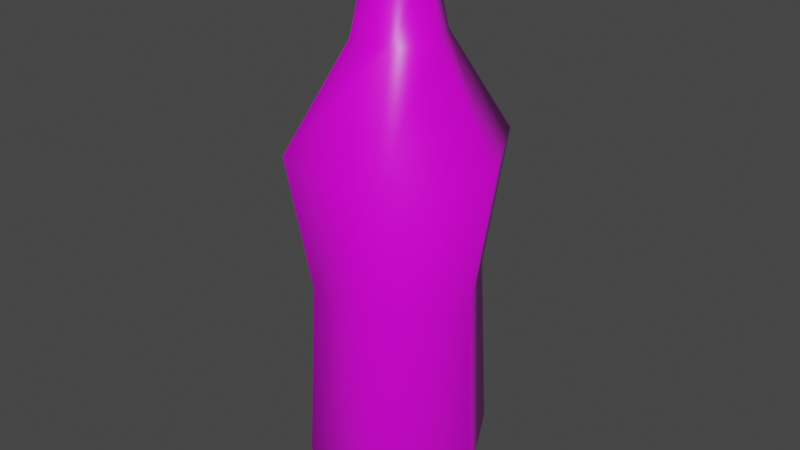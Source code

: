 # Source: drink_1.blend  (saved by Blender 3.3.6; exported with 4.5.12 LTS)
import bpy
from mathutils import Matrix  # noqa: F401  (used for matrix-valued properties, if any)

bpy.ops.wm.read_factory_settings(use_empty=True)
scene = bpy.context.scene
scene.name = 'Scene'

# ---- collections
col_collection = bpy.data.collections.new('Collection'); scene.collection.children.link(col_collection)

# ---- images (referenced by path relative to the original .blend; pixels are not part of the script)
import os
ASSET_DIR = os.environ.get("B2B_ASSET_DIR", "")  # directory of the original .blend (textures are referenced by path, not embedded)
HERE = os.path.dirname(os.path.abspath(__file__))  # packed textures are extracted next to this script under _unpacked/

def load_image(name, relpath, width, height, colorspace="sRGB"):
    """Load a texture the original file referenced (path relative to the .blend, or extracted next to this script)."""
    p = next((c for c in (os.path.join(HERE, relpath), os.path.join(ASSET_DIR, relpath)) if relpath and os.path.exists(c)), "")
    if p:
        img = bpy.data.images.load(p, check_existing=True)
        img.name = name
    else:  # same state as the original file: an image datablock whose file is absent (Cycles renders it pink)
        img = bpy.data.images.new(name, width, height)
        img.source = "FILE"
        img.filepath = "//" + (relpath or name)
    img.colorspace_settings.name = colorspace
    return img
img_textures_png = load_image('Textures.png', 'Textures.png', 1024, 1024, 'sRGB')

# ---- materials (node trees are filled in below, after node groups)
mat_material_002 = bpy.data.materials.new('Material.002')
mat_material_002.use_transparent_shadow = False
mat_material_002.diffuse_color = (1.0, 1.0, 1.0, 1.0)
mat_material_002.roughness = 0.364
mat_material_002.specular_intensity = 0.4145

# ---- material node trees
mat_material_002.use_nodes = True; mat_material_002.node_tree.nodes.clear()
_N = mat_material_002.node_tree.nodes; _L = mat_material_002.node_tree.links
n0 = _N.new('ShaderNodeBsdfPrincipled'); n0.name = 'Principled BSDF'; n0.location = (10, 300)
n0.distribution = 'GGX'
n0.subsurface_method = 'RANDOM_WALK_SKIN'
n0.inputs[2].default_value = 0.364
n0.inputs[3].default_value = 1.45
n0.inputs[13].default_value = 0.4145
n0.inputs[27].default_value = (0.0, 0.0, 0.0, 1.0)
n0.inputs[28].default_value = 1.0
n1 = _N.new('ShaderNodeOutputMaterial'); n1.name = 'Material Output'; n1.location = (300, 300)
n2 = _N.new('ShaderNodeNormalMap'); n2.name = 'Normal Map'; n2.location = (-300, -300)
n2.label = 'Normal/Map'
n2.inputs[0].default_value = 0.0
n3 = _N.new('ShaderNodeTexImage'); n3.name = 'Image Texture'; n3.location = (-300, 600)
n3.image = img_textures_png
_L.new(n0.outputs[0], n1.inputs[0])
_L.new(n2.outputs[0], n0.inputs[5])
_L.new(n3.outputs[0], n0.inputs[0])
n1.is_active_output = True

# ---- world
world_world = bpy.data.worlds.new('World'); scene.world = world_world
world_world.use_nodes = True; world_world.node_tree.nodes.clear()
_N = world_world.node_tree.nodes; _L = world_world.node_tree.links
n0 = _N.new('ShaderNodeOutputWorld'); n0.name = 'World Output'; n0.location = (300, 300)
n1 = _N.new('ShaderNodeBackground'); n1.name = 'Background'; n1.location = (10, 300)
n1.inputs[0].default_value = (0.05088, 0.05088, 0.05088, 1.0)
_L.new(n1.outputs[0], n0.inputs[0])
n0.is_active_output = True
world_world.color = (0.05088, 0.05088, 0.05088)
world_world.use_sun_shadow = False
world_world.sun_shadow_jitter_overblur = 0.0

# ---- meshes
me_mesh_024 = bpy.data.meshes.new('Mesh.024')
me_mesh_024.from_pydata([(0.02409, 1.388e-08, 0.04519), (0.03991, 0.2916, 0.07491), (-0.02713, 1.388e-08, 0.0435), (-0.04492, 0.2916, 0.07201), (-0.05116, 1.388e-08, -0.001712), (-0.08482, 0.2916, -0.002862), (-0.02401, 1.388e-08, -0.04517), (-0.03994, 0.2916, -0.07489), (0.0271, 1.388e-08, -0.04353), (0.04489, 0.2916, -0.07204), (0.05119, 1.388e-08, 0.001791), (0.08485, 0.2916, 0.002885), (-0.01876, 0.371, 0.03003), (0.01665, 0.371, 0.03129), (-0.03545, 0.371, -0.00122), (-0.01668, 0.371, -0.03132), (0.01873, 0.371, -0.03012), (0.03542, 0.371, 0.001189), (-0.01301, 0.42, 0.02089), (0.01156, 0.42, 0.02171), (-0.02456, 0.42, -0.0008365), (-0.01159, 0.42, -0.02169), (0.01298, 0.42, -0.02087), (0.02459, 0.42, 0.0008055), (0.03137, 0.1822, 0.05887), (0.06667, 0.1822, 0.002283), (0.03526, 0.1822, -0.05661), (-0.03135, 0.1822, -0.05885), (-0.06665, 0.1822, -0.002259), (-0.03529, 0.1822, 0.05658), (0.03466, 0.0365, 0.06495), (0.07368, 0.0365, 0.002502), (0.03898, 0.0365, -0.06257), (-0.03469, 0.0365, -0.06498), (-0.07371, 0.0365, -0.002478), (-0.03901, 0.0365, 0.0626), (-0.01471, 0.4162, 0.02357), (0.01304, 0.4162, 0.0245), (-0.02774, 0.4162, -0.0009459), (-0.01307, 0.4162, -0.02448), (0.01468, 0.4162, -0.02355), (0.02771, 0.4162, 0.0009149), (-0.01383, 0.4501, 0.02221), (0.01233, 0.4501, 0.02308), (-0.0262, 0.4501, -0.0008911), (-0.0123, 0.4501, -0.02311), (0.01386, 0.4501, -0.02224), (0.02617, 0.4501, 0.0008602)], [], [(29, 24, 1, 3), (28, 29, 3, 5), (27, 28, 5, 7), (26, 27, 7, 9), (7, 5, 14, 15), (25, 26, 9, 11), (24, 25, 11, 1), (14, 12, 18, 20), (1, 11, 17, 13), (9, 7, 15, 16), (5, 3, 12, 14), (11, 9, 16, 17), (3, 1, 13, 12), (17, 16, 22, 23), (15, 14, 20, 21), (12, 13, 19, 18), (13, 17, 23, 19), (16, 15, 21, 22), (30, 31, 25, 24), (31, 32, 26, 25), (32, 33, 27, 26), (33, 34, 28, 27), (34, 35, 29, 28), (35, 30, 24, 29), (10, 31, 30, 0), (8, 32, 31, 10), (6, 33, 32, 8), (4, 34, 33, 6), (2, 35, 34, 4), (0, 30, 35, 2), (42, 43, 47, 46, 45, 44), (41, 40, 46, 47), (39, 38, 44, 45), (36, 37, 43, 42), (37, 41, 47, 43), (40, 39, 45, 46), (38, 36, 42, 44), (0, 2, 4, 6, 8, 10)])
me_mesh_024.polygons.foreach_set('use_smooth', [True] * 38)
_k = set([(0, 2), (0, 10), (2, 4), (4, 6), (6, 8), (8, 10), (42, 43), (42, 44), (43, 47), (44, 45), (45, 46), (46, 47)])
me_mesh_024.attributes.new('sharp_edge', 'BOOLEAN', 'EDGE').data.foreach_set('value', [ (min(e.vertices), max(e.vertices)) in _k for e in me_mesh_024.edges])
_uv = me_mesh_024.uv_layers.new(name='map1')
_uv.uv.foreach_set('vector', [0.0469, 0.6735, 0.04669, 0.6735, 0.04666, 0.6731, 0.04693, 0.6731, 0.0472, 0.6735, 0.04701, 0.6735, 0.04696, 0.6731, 0.0472, 0.6731, 0.04739, 0.6735, 0.0472, 0.6735, 0.0472, 0.6731, 0.04744, 0.6731, 0.04749, 0.6734, 0.04771, 0.6734, 0.04774, 0.6737, 0.04746, 0.6737, 0.7667, 0.7846, 0.7666, 0.7846, 0.7666, 0.7844, 0.7666, 0.7844, 0.04801, 0.6735, 0.04781, 0.6735, 0.04776, 0.6731, 0.04801, 0.6731, 0.04819, 0.6735, 0.04801, 0.6735, 0.04801, 0.6731, 0.04824, 0.6731, 0.8793, 0.4226, 0.8792, 0.4226, 0.8792, 0.4225, 0.8793, 0.4225, 0.7672, 0.7846, 0.7671, 0.7846, 0.767, 0.7844, 0.7671, 0.7844, 0.7667, 0.785, 0.7669, 0.785, 0.7668, 0.7851, 0.7668, 0.7851, 0.7666, 0.7846, 0.7664, 0.7846, 0.7665, 0.7844, 0.7666, 0.7844, 0.7671, 0.7846, 0.7669, 0.7846, 0.767, 0.7844, 0.767, 0.7844, 0.7664, 0.7846, 0.7662, 0.7846, 0.7663, 0.7844, 0.7664, 0.7844, 0.8799, 0.4226, 0.8798, 0.4226, 0.8798, 0.4225, 0.8799, 0.4225, 0.8793, 0.4226, 0.8793, 0.4226, 0.8793, 0.4225, 0.8793, 0.4225, 0.879, 0.4226, 0.8789, 0.4226, 0.8789, 0.4225, 0.879, 0.4225, 0.88, 0.4226, 0.8799, 0.4226, 0.8799, 0.4225, 0.88, 0.4225, 0.8795, 0.4235, 0.8796, 0.4235, 0.8796, 0.4236, 0.8796, 0.4236, 0.7672, 0.7851, 0.7671, 0.7851, 0.767, 0.7848, 0.7672, 0.7848, 0.7671, 0.7851, 0.7669, 0.7851, 0.7669, 0.7848, 0.767, 0.7848, 0.7667, 0.7844, 0.7669, 0.7844, 0.7669, 0.7847, 0.7667, 0.7847, 0.7667, 0.7851, 0.7666, 0.7851, 0.7666, 0.7848, 0.7667, 0.7848, 0.7666, 0.7851, 0.7664, 0.7851, 0.7665, 0.7848, 0.7666, 0.7848, 0.7664, 0.7851, 0.7662, 0.7851, 0.7663, 0.7848, 0.7664, 0.7848, 0.767, 0.7852, 0.7671, 0.7851, 0.7672, 0.7851, 0.7671, 0.7852, 0.7669, 0.7852, 0.7669, 0.7851, 0.7671, 0.7851, 0.767, 0.7852, 0.7669, 0.7844, 0.7669, 0.7844, 0.7667, 0.7844, 0.7668, 0.7844, 0.7666, 0.7852, 0.7666, 0.7851, 0.7667, 0.7851, 0.7667, 0.7852, 0.7665, 0.7852, 0.7664, 0.7851, 0.7666, 0.7851, 0.7666, 0.7852, 0.7663, 0.7852, 0.7662, 0.7851, 0.7664, 0.7851, 0.7664, 0.7852, 0.04671, 0.6726, 0.04671, 0.6727, 0.04664, 0.6727, 0.04656, 0.6727, 0.04656, 0.6726, 0.04663, 0.6725, 0.04588, 0.6726, 0.04588, 0.6727, 0.04577, 0.6727, 0.04577, 0.6726, 0.04587, 0.6724, 0.04587, 0.6725, 0.04576, 0.6725, 0.04576, 0.6724, 0.04708, 0.6725, 0.04699, 0.6725, 0.04699, 0.6724, 0.04708, 0.6724, 0.04588, 0.6726, 0.04588, 0.6726, 0.04577, 0.6726, 0.04577, 0.6726, 0.0471, 0.6724, 0.04719, 0.6724, 0.04719, 0.6725, 0.04711, 0.6725, 0.04587, 0.6725, 0.04587, 0.6725, 0.04576, 0.6725, 0.04576, 0.6725, 0.7663, 0.7852, 0.7664, 0.7852, 0.7666, 0.7852, 0.7667, 0.7852, 0.7668, 0.7844, 0.767, 0.7852])
_uv.active_render = True
_uv = me_mesh_024.uv_layers.new(name='UVMap')
_uv.uv.foreach_set('vector', [0.6056, 0.8598, 0.6062, 0.8597, 0.6062, 0.8612, 0.6056, 0.8612, 0.6086, 0.855, 0.6092, 0.855, 0.6092, 0.8565, 0.6086, 0.8565, 0.6073, 0.855, 0.6086, 0.855, 0.6086, 0.8565, 0.6073, 0.8565, 0.6066, 0.855, 0.6073, 0.855, 0.6073, 0.8565, 0.6066, 0.8565, 0.5888, 0.5905, 0.5901, 0.5905, 0.5897, 0.5913, 0.5892, 0.5913, 0.6076, 0.8597, 0.6082, 0.8598, 0.6082, 0.8612, 0.6076, 0.8612, 0.6062, 0.8597, 0.6076, 0.8597, 0.6076, 0.8612, 0.6062, 0.8612, 0.3234, 0.1231, 0.3236, 0.1231, 0.3236, 0.1241, 0.3234, 0.1241, 0.5878, 0.5952, 0.5891, 0.5952, 0.5887, 0.596, 0.5882, 0.596, 0.5921, 0.5968, 0.5921, 0.5982, 0.5914, 0.5978, 0.5914, 0.5973, 0.5938, 0.603, 0.5938, 0.6016, 0.5945, 0.602, 0.5945, 0.6025, 0.591, 0.5961, 0.5921, 0.5968, 0.5914, 0.5973, 0.591, 0.597, 0.5938, 0.6016, 0.5949, 0.6009, 0.5949, 0.6018, 0.5945, 0.602, 0.3224, 0.1278, 0.3226, 0.1279, 0.3226, 0.1288, 0.3224, 0.1288, 0.3229, 0.1231, 0.3234, 0.1231, 0.3234, 0.1241, 0.3229, 0.1241, 0.3216, 0.1279, 0.3219, 0.1278, 0.3219, 0.1288, 0.3216, 0.1288, 0.3219, 0.1278, 0.3224, 0.1278, 0.3224, 0.1288, 0.3219, 0.1288, 0.3227, 0.1231, 0.3229, 0.1231, 0.3229, 0.1241, 0.3227, 0.1241, 0.5878, 0.5928, 0.5891, 0.5928, 0.5891, 0.5937, 0.5878, 0.5937, 0.5891, 0.5928, 0.5898, 0.5928, 0.5898, 0.5938, 0.5891, 0.5937, 0.5882, 0.5881, 0.5888, 0.5881, 0.5888, 0.589, 0.5882, 0.589, 0.5888, 0.5881, 0.5901, 0.5881, 0.5901, 0.589, 0.5888, 0.589, 0.5901, 0.5881, 0.5908, 0.5881, 0.5908, 0.589, 0.5901, 0.589, 0.5871, 0.5928, 0.5878, 0.5928, 0.5878, 0.5937, 0.5871, 0.5938, 0.5891, 0.5924, 0.5891, 0.5928, 0.5878, 0.5928, 0.5878, 0.5924, 0.5898, 0.5925, 0.5898, 0.5928, 0.5891, 0.5928, 0.5891, 0.5924, 0.5888, 0.5877, 0.5888, 0.5881, 0.5882, 0.5881, 0.5882, 0.5877, 0.5901, 0.5877, 0.5901, 0.5881, 0.5888, 0.5881, 0.5888, 0.5877, 0.5908, 0.5877, 0.5908, 0.5881, 0.5901, 0.5881, 0.5901, 0.5877, 0.5878, 0.5924, 0.5878, 0.5928, 0.5871, 0.5928, 0.5871, 0.5925, 0.5975, 0.8635, 0.5975, 0.8641, 0.597, 0.8644, 0.5966, 0.8641, 0.5966, 0.8635, 0.597, 0.8633, 0.6067, 0.8589, 0.6067, 0.8592, 0.6063, 0.8592, 0.6063, 0.8589, 0.6065, 0.8512, 0.6065, 0.8506, 0.6068, 0.8506, 0.6068, 0.8511, 0.6067, 0.858, 0.6067, 0.8583, 0.6063, 0.8583, 0.6063, 0.8581, 0.6067, 0.8583, 0.6067, 0.8589, 0.6063, 0.8589, 0.6063, 0.8583, 0.6065, 0.8515, 0.6065, 0.8512, 0.6068, 0.8511, 0.6068, 0.8514, 0.6065, 0.8506, 0.6065, 0.8503, 0.6068, 0.8503, 0.6068, 0.8506, 0.5878, 0.5924, 0.5871, 0.5925, 0.5901, 0.5877, 0.5888, 0.5877, 0.5882, 0.5877, 0.5891, 0.5924])
_uv = me_mesh_024.uv_layers.new(name='UVChannel_1')
_uv.uv.foreach_set('vector', [0.0, 0.0, 0.0, 0.0, 0.0, 0.0, 0.0, 0.0, 0.0, 0.0, 0.0, 0.0, 0.0, 0.0, 0.0, 0.0, 0.0, 0.0, 0.0, 0.0, 0.0, 0.0, 0.0, 0.0, 0.0, 0.0, 0.0, 0.0, 0.0, 0.0, 0.0, 0.0, 0.0, 0.0, 0.0, 0.0, 0.0, 0.0, 0.0, 0.0, 0.0, 0.0, 0.0, 0.0, 0.0, 0.0, 0.0, 0.0, 0.0, 0.0, 0.0, 0.0, 0.0, 0.0, 0.0, 0.0, 0.0, 0.0, 0.0, 0.0, 0.0, 0.0, 0.0, 0.0, 0.0, 0.0, 0.0, 0.0, 0.0, 0.0, 0.0, 0.0, 0.0, 0.0, 0.0, 0.0, 0.0, 0.0, 0.0, 0.0, 0.0, 0.0, 0.0, 0.0, 0.0, 0.0, 0.0, 0.0, 0.0, 0.0, 0.0, 0.0, 0.0, 0.0, 0.0, 0.0, 0.0, 0.0, 0.0, 0.0, 0.0, 0.0, 0.0, 0.0, 0.0, 0.0, 0.0, 0.0, 0.0, 0.0, 0.0, 0.0, 0.0, 0.0, 0.0, 0.0, 0.0, 0.0, 0.0, 0.0, 0.0, 0.0, 0.0, 0.0, 0.0, 0.0, 0.0, 0.0, 0.0, 0.0, 0.0, 0.0, 0.0, 0.0, 0.0, 0.0, 0.0, 0.0, 0.0, 0.0, 0.0, 0.0, 0.0, 0.0, 0.0, 0.0, 0.0, 0.0, 0.0, 0.0, 0.0, 0.0, 0.0, 0.0, 0.0, 0.0, 0.0, 0.0, 0.0, 0.0, 0.0, 0.0, 0.0, 0.0, 0.0, 0.0, 0.0, 0.0, 0.0, 0.0, 0.0, 0.0, 0.0, 0.0, 0.0, 0.0, 0.0, 0.0, 0.0, 0.0, 0.0, 0.0, 0.0, 0.0, 0.0, 0.0, 0.0, 0.0, 0.0, 0.0, 0.0, 0.0, 0.0, 0.0, 0.0, 0.0, 0.0, 0.0, 0.0, 0.0, 0.0, 0.0, 0.0, 0.0, 0.0, 0.0, 0.0, 0.0, 0.0, 0.0, 0.0, 0.0, 0.0, 0.0, 0.0, 0.0, 0.0, 0.0, 0.0, 0.0, 0.0, 0.0, 0.0, 0.0, 0.0, 0.0, 0.0, 0.0, 0.0, 0.0, 0.0, 0.0, 0.0, 0.0, 0.0, 0.0, 0.0, 0.0, 0.0, 0.0, 0.0, 0.0, 0.0, 0.0, 0.0, 0.0, 0.0, 0.0, 0.0, 0.0, 0.0, 0.0, 0.0, 0.0, 0.0, 0.0, 0.0, 0.0, 0.0, 0.0, 0.0, 0.0, 0.0, 0.0, 0.0, 0.0, 0.0, 0.0, 0.0, 0.0, 0.0, 0.0, 0.0, 0.0, 0.0, 0.0, 0.0, 0.0, 0.0, 0.0, 0.0, 0.0, 0.0, 0.0, 0.0, 0.0, 0.0, 0.0, 0.0, 0.0, 0.0, 0.0, 0.0, 0.0, 0.0, 0.0, 0.0, 0.0, 0.0, 0.0, 0.0, 0.0, 0.0, 0.0, 0.0, 0.0, 0.0, 0.0, 0.0, 0.0, 0.0, 0.0])
me_mesh_024.materials.append(mat_material_002)
me_mesh_024.update()
me_mesh_024.normals_split_custom_set([tuple(v) for v in zip(*[iter([-0.528, -0.06028, 0.8471, 0.4693, -0.0604, 0.8809, 0.4627, 0.1764, 0.8688, -0.521, 0.1762, 0.8352, -0.9976, -0.06023, -0.03396, -0.528, -0.06028, 0.8471, -0.521, 0.1762, 0.8352, -0.9838, 0.1761, -0.03324, -0.4695, -0.06033, -0.8808, -0.9976, -0.06023, -0.03396, -0.9838, 0.1761, -0.03324, -0.4632, 0.1761, -0.8686, 0.5277, -0.06036, -0.8473, -0.4695, -0.06033, -0.8808, -0.4632, 0.1761, -0.8686, 0.5206, 0.1761, -0.8354, -0.4632, 0.1761, -0.8686, -0.9838, 0.1761, -0.03324, -0.9168, 0.3982, -0.03101, -0.4315, 0.3983, -0.8095, 0.9976, -0.06038, 0.03397, 0.5277, -0.06036, -0.8473, 0.5206, 0.1761, -0.8354, 0.9838, 0.1763, 0.03338, 0.4693, -0.0604, 0.8809, 0.9976, -0.06038, 0.03397, 0.9838, 0.1763, 0.03338, 0.4627, 0.1764, 0.8688, -0.9168, 0.3982, -0.03101, -0.4857, 0.3979, 0.7783, -0.5167, 0.216, 0.8285, -0.9757, 0.2167, -0.03279, 0.4627, 0.1764, 0.8688, 0.9838, 0.1763, 0.03338, 0.9168, 0.3982, 0.03092, 0.4311, 0.3981, 0.8098, 0.5206, 0.1761, -0.8354, -0.4632, 0.1761, -0.8686, -0.4315, 0.3983, -0.8095, 0.485, 0.3982, -0.7786, -0.9838, 0.1761, -0.03324, -0.521, 0.1762, 0.8352, -0.4857, 0.3979, 0.7783, -0.9168, 0.3982, -0.03101, 0.9838, 0.1763, 0.03338, 0.5206, 0.1761, -0.8354, 0.485, 0.3982, -0.7786, 0.9168, 0.3982, 0.03092, -0.521, 0.1762, 0.8352, 0.4627, 0.1764, 0.8688, 0.4311, 0.3981, 0.8098, -0.4857, 0.3979, 0.7783, 0.9168, 0.3982, 0.03092, 0.485, 0.3982, -0.7786, 0.5161, 0.2169, -0.8286, 0.9758, 0.2164, 0.0325, -0.4315, 0.3983, -0.8095, -0.9168, 0.3982, -0.03101, -0.9757, 0.2167, -0.03279, -0.4596, 0.2173, -0.8611, -0.4857, 0.3979, 0.7783, 0.4311, 0.3981, 0.8098, 0.459, 0.216, 0.8618, -0.5167, 0.216, 0.8285, 0.4311, 0.3981, 0.8098, 0.9168, 0.3982, 0.03092, 0.9758, 0.2164, 0.0325, 0.459, 0.216, 0.8618, 0.485, 0.3982, -0.7786, -0.4315, 0.3983, -0.8095, -0.4596, 0.2173, -0.8611, 0.5161, 0.2169, -0.8286, 0.4581, -0.229, 0.8589, 0.9728, -0.2291, 0.03315, 0.9976, -0.06038, 0.03397, 0.4693, -0.0604, 0.8809, 0.9728, -0.2291, 0.03315, 0.5146, -0.2292, -0.8262, 0.5277, -0.06036, -0.8473, 0.9976, -0.06038, 0.03397, 0.5146, -0.2292, -0.8262, -0.4583, -0.2293, -0.8587, -0.4695, -0.06033, -0.8808, 0.5277, -0.06036, -0.8473, -0.4583, -0.2293, -0.8587, -0.9727, -0.2296, -0.03322, -0.9976, -0.06023, -0.03396, -0.4695, -0.06033, -0.8808, -0.9727, -0.2296, -0.03322, -0.5145, -0.2292, 0.8263, -0.528, -0.06028, 0.8471, -0.9976, -0.06023, -0.03396, -0.5145, -0.2292, 0.8263, 0.4581, -0.229, 0.8589, 0.4693, -0.0604, 0.8809, -0.528, -0.06028, 0.8471, 0.851, -0.5243, 0.02989, 0.9728, -0.2291, 0.03315, 0.4581, -0.229, 0.8589, 0.4008, -0.5237, 0.7517, 0.45, -0.5245, -0.7228, 0.5146, -0.2292, -0.8262, 0.9728, -0.2291, 0.03315, 0.851, -0.5243, 0.02989, -0.4, -0.5246, -0.7515, -0.4583, -0.2293, -0.8587, 0.5146, -0.2292, -0.8262, 0.45, -0.5245, -0.7228, -0.8503, -0.5255, -0.02933, -0.9727, -0.2296, -0.03322, -0.4583, -0.2293, -0.8587, -0.4, -0.5246, -0.7515, -0.45, -0.5247, 0.7226, -0.5145, -0.2292, 0.8263, -0.9727, -0.2296, -0.03322, -0.8503, -0.5255, -0.02933, 0.4008, -0.5237, 0.7517, 0.4581, -0.229, 0.8589, -0.5145, -0.2292, 0.8263, -0.45, -0.5247, 0.7226, 0.0, 1.0, 5.228e-07, 0.0, 1.0, 5.228e-07, 0.0, 1.0, 5.228e-07, 0.0, 1.0, 5.228e-07, 0.0, 1.0, 5.228e-07, 0.0, 1.0, 5.228e-07, 0.9984, 0.04554, 0.0336, 0.5284, 0.04553, -0.8478, 0.5284, 0.04553, -0.8478, 0.9984, 0.04554, 0.03354, -0.47, 0.0458, -0.8815, -0.9983, 0.04634, -0.03409, -0.9983, 0.04634, -0.03404, -0.4695, 0.0458, -0.8818, -0.5284, 0.04711, 0.8477, 0.47, 0.04663, 0.8814, 0.4707, 0.04663, 0.8811, -0.528, 0.04711, 0.8479, 0.47, 0.04663, 0.8814, 0.9984, 0.04554, 0.0336, 0.9984, 0.04554, 0.03354, 0.4707, 0.04663, 0.8811, 0.5284, 0.04553, -0.8478, -0.47, 0.0458, -0.8815, -0.4695, 0.0458, -0.8818, 0.5284, 0.04553, -0.8478, -0.9983, 0.04634, -0.03409, -0.5284, 0.04711, 0.8477, -0.528, 0.04711, 0.8479, -0.9983, 0.04634, -0.03404, 0.0, -1.0, 8.144e-15, 0.0, -1.0, 8.144e-15, 0.0, -1.0, 8.144e-15, 0.0, -1.0, 8.144e-15, 0.0, -1.0, 8.144e-15, 0.0, -1.0, 8.144e-15])] * 3)])

# ---- objects
ob_drink_001 = bpy.data.objects.new('drink_001', me_mesh_024)

# ---- transforms, parenting, visibility, modifiers, constraints
ob_drink_001.location = (0.0, 0.0, 0.0)
ob_drink_001.rotation_euler = (1.571, -0.0, 0.0)
ob_drink_001.color = (0.8, 0.8, 0.8, 1.0)

# ---- collection membership
col_collection.objects.link(ob_drink_001)

# ---- scene / render settings (as saved in the file)
scene.frame_start = 1; scene.frame_end = 250; scene.frame_set(0)
scene.render.engine = 'BLENDER_EEVEE_NEXT'
scene.cycles.sampling_pattern = 'TABULATED_SOBOL'
scene.cycles.use_light_tree = False
scene.view_settings.view_transform = 'Filmic'
bpy.context.view_layer.update()

# ---- added for rendering (the .blend has no active camera and no usable light): camera, sun
cam_auto = bpy.data.cameras.new('AutoCamera')
cam_auto.lens = 50.0
cam_auto.sensor_width = 36.0
cam_auto.clip_end = 1000.0
ob_auto_camera = bpy.data.objects.new('AutoCamera', cam_auto)
scene.collection.objects.link(ob_auto_camera)
ob_auto_camera.location = (0.466112, -0.559331, 0.597911)
ob_auto_camera.rotation_euler = (1.09748, -7.21219e-08, 0.694738)
scene.camera = ob_auto_camera
light_auto_sun = bpy.data.lights.new('AutoSun', 'SUN')
light_auto_sun.energy = 3.0
light_auto_sun.angle = 0.0523599
ob_auto_sun = bpy.data.objects.new('AutoSun', light_auto_sun)
scene.collection.objects.link(ob_auto_sun)
ob_auto_sun.rotation_euler = (0.872665, 0.174533, 0.523599)
bpy.context.view_layer.update()
